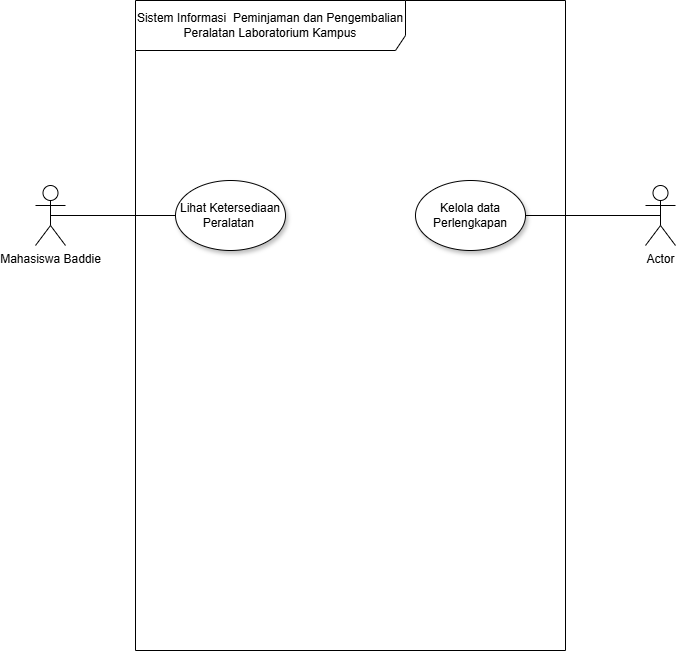

The diagram above was exported from draw.io. Its source (the exported page's mxGraphModel, read from the mxfile embedded in the PNG):
<mxGraphModel dx="1117" dy="687" grid="1" gridSize="10" guides="1" tooltips="1" connect="1" arrows="1" fold="1" page="1" pageScale="1" pageWidth="850" pageHeight="1100" math="0" shadow="0">
  <root>
    <mxCell id="0" />
    <mxCell id="1" parent="0" />
    <mxCell id="lsCOHTe2Jdv88a05Vl13-1" parent="1" style="shape=umlFrame;whiteSpace=wrap;html=1;pointerEvents=0;recursiveResize=0;container=1;collapsible=0;width=270;height=50;" value="Sistem Informasi&amp;nbsp; Peminjaman dan Pengembalian Peralatan Laboratorium Kampus" vertex="1">
      <mxGeometry height="650" width="430" x="260" y="140" as="geometry" />
    </mxCell>
    <mxCell id="lsCOHTe2Jdv88a05Vl13-9" parent="lsCOHTe2Jdv88a05Vl13-1" style="ellipse;html=1;whiteSpace=wrap;shadow=1;" value="Lihat Ketersediaan Peralatan&amp;nbsp;" vertex="1">
      <mxGeometry height="70" width="110" x="40" y="180" as="geometry" />
    </mxCell>
    <mxCell id="lsCOHTe2Jdv88a05Vl13-11" parent="lsCOHTe2Jdv88a05Vl13-1" style="ellipse;html=1;whiteSpace=wrap;shadow=1;" value="Kelola data Perlengkapan" vertex="1">
      <mxGeometry height="70" width="110" x="280" y="180" as="geometry" />
    </mxCell>
    <mxCell id="lsCOHTe2Jdv88a05Vl13-12" edge="1" parent="1" source="lsCOHTe2Jdv88a05Vl13-2" style="edgeStyle=orthogonalEdgeStyle;rounded=0;orthogonalLoop=1;jettySize=auto;html=1;exitX=0.5;exitY=0.5;exitDx=0;exitDy=0;exitPerimeter=0;endArrow=none;endFill=0;" target="lsCOHTe2Jdv88a05Vl13-9">
      <mxGeometry relative="1" as="geometry" />
    </mxCell>
    <mxCell id="lsCOHTe2Jdv88a05Vl13-2" parent="1" style="shape=umlActor;verticalLabelPosition=bottom;verticalAlign=top;html=1;" value="Mahasiswa Baddie" vertex="1">
      <mxGeometry height="60" width="30" x="160" y="325" as="geometry" />
    </mxCell>
    <mxCell id="lsCOHTe2Jdv88a05Vl13-13" edge="1" parent="1" source="lsCOHTe2Jdv88a05Vl13-3" style="edgeStyle=orthogonalEdgeStyle;rounded=0;orthogonalLoop=1;jettySize=auto;html=1;exitX=0.5;exitY=0.5;exitDx=0;exitDy=0;exitPerimeter=0;endArrow=none;endFill=0;" target="lsCOHTe2Jdv88a05Vl13-11">
      <mxGeometry relative="1" as="geometry" />
    </mxCell>
    <mxCell id="lsCOHTe2Jdv88a05Vl13-3" parent="1" style="shape=umlActor;verticalLabelPosition=bottom;verticalAlign=top;html=1;" value="Actor" vertex="1">
      <mxGeometry height="60" width="30" x="770" y="325" as="geometry" />
    </mxCell>
  </root>
</mxGraphModel>